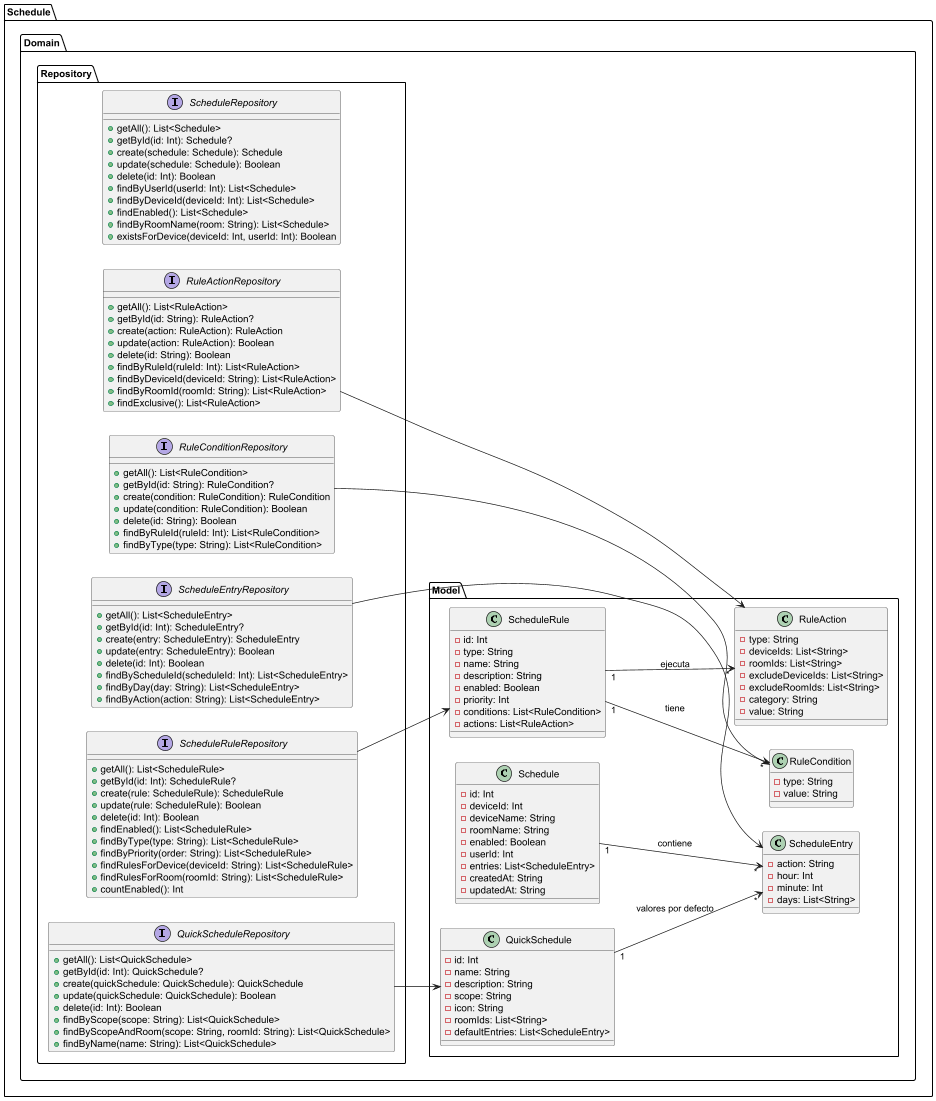

The diagram above was rendered by PlantUML. Its source (embedded in the PNG):
@startuml
left to right direction
package "Schedule.Domain"{


  package "Model"{
    class Schedule{
      - id: Int
      - deviceId: Int
      - deviceName: String
      - roomName: String
      - enabled: Boolean
      - userId: Int
      - entries: List<ScheduleEntry>
      - createdAt: String
      - updatedAt: String
    }

    class QuickSchedule {
      - id: Int
      - name: String
      - description: String
      - scope: String
      - icon: String
      - roomIds: List<String>
      - defaultEntries: List<ScheduleEntry>
    }

    class ScheduleRule{
      - id: Int
      - type: String
      - name: String
      - description: String
      - enabled: Boolean
      - priority: Int
      - conditions: List<RuleCondition>
      - actions: List<RuleAction>
    }
    class ScheduleEntry {
      - action: String
      - hour: Int
      - minute: Int
      - days: List<String>
   }
   class RuleCondition{
     - type: String
     - value: String
   }

    class RuleAction{
      - type: String
      - deviceIds: List<String>
      - roomIds: List<String>
      - excludeDeviceIds: List<String>
      - excludeRoomIds: List<String>
      - category: String
      - value: String
    }

    ' Relaciones entre modelos
    Schedule "1" --> "*" ScheduleEntry: contiene
    ScheduleRule "1" --> "*" RuleCondition: tiene
    ScheduleRule "1" --> "*" RuleAction: ejecuta
    QuickSchedule "1" --> "*" ScheduleEntry: valores por defecto

  }

  package "Repository"{

    interface ScheduleRepository{
      +getAll(): List<Schedule>
      +getById(id: Int): Schedule?
      +create(schedule: Schedule): Schedule
      +update(schedule: Schedule): Boolean
      +delete(id: Int): Boolean
      +findByUserId(userId: Int): List<Schedule>
      +findByDeviceId(deviceId: Int): List<Schedule>
      +findEnabled(): List<Schedule>
      +findByRoomName(room: String): List<Schedule>
      +existsForDevice(deviceId: Int, userId: Int): Boolean
    }

    interface QuickScheduleRepository{
      +getAll(): List<QuickSchedule>
      +getById(id: Int): QuickSchedule?
      +create(quickSchedule: QuickSchedule): QuickSchedule
      +update(quickSchedule: QuickSchedule): Boolean
      +delete(id: Int): Boolean
      +findByScope(scope: String): List<QuickSchedule>
      +findByScopeAndRoom(scope: String, roomId: String): List<QuickSchedule>
      +findByName(name: String): List<QuickSchedule>
    }

    interface ScheduleRuleRepository{
      +getAll(): List<ScheduleRule>
      +getById(id: Int): ScheduleRule?
      +create(rule: ScheduleRule): ScheduleRule
      +update(rule: ScheduleRule): Boolean
      +delete(id: Int): Boolean
      +findEnabled(): List<ScheduleRule>
      +findByType(type: String): List<ScheduleRule>
      +findByPriority(order: String): List<ScheduleRule>
      +findRulesForDevice(deviceId: String): List<ScheduleRule>
      +findRulesForRoom(roomId: String): List<ScheduleRule>
      +countEnabled(): Int
    }

    interface ScheduleEntryRepository{
      +getAll(): List<ScheduleEntry>
      +getById(id: Int): ScheduleEntry?
      +create(entry: ScheduleEntry): ScheduleEntry
      +update(entry: ScheduleEntry): Boolean
      +delete(id: Int): Boolean
      +findByScheduleId(scheduleId: Int): List<ScheduleEntry>
      +findByDay(day: String): List<ScheduleEntry>
      +findByAction(action: String): List<ScheduleEntry>
    }

    interface RuleConditionRepository{
      +getAll(): List<RuleCondition>
      +getById(id: String): RuleCondition?
      +create(condition: RuleCondition): RuleCondition
      +update(condition: RuleCondition): Boolean
      +delete(id: String): Boolean
      +findByRuleId(ruleId: Int): List<RuleCondition>
      +findByType(type: String): List<RuleCondition>
    }

    interface RuleActionRepository{
      +getAll(): List<RuleAction>
      +getById(id: String): RuleAction?
      +create(action: RuleAction): RuleAction
      +update(action: RuleAction): Boolean
      +delete(id: String): Boolean
      +findByRuleId(ruleId: Int): List<RuleAction>
      +findByDeviceId(deviceId: String): List<RuleAction>
      +findByRoomId(roomId: String): List<RuleAction>
      +findExclusive(): List<RuleAction>
    }

    ' Relaciones entre repositorios y modelos
    QuickScheduleRepository --> QuickSchedule
    ScheduleRuleRepository --> ScheduleRule
    ScheduleEntryRepository --> ScheduleEntry
    RuleConditionRepository --> RuleCondition
    RuleActionRepository --> RuleAction
  }
}



@enduml